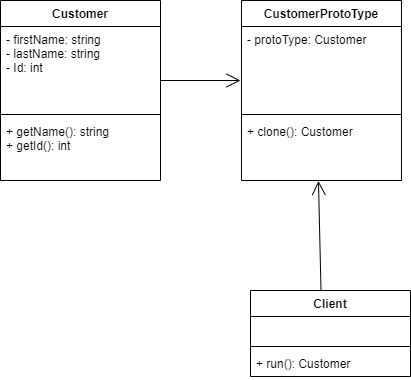

The diagram above was exported from draw.io. Its source (the exported page's mxGraphModel, read from the mxfile embedded in the PNG):
<mxGraphModel dx="1038" dy="499" grid="1" gridSize="10" guides="1" tooltips="1" connect="1" arrows="1" fold="1" page="1" pageScale="1" pageWidth="850" pageHeight="1100" math="0" shadow="0">
  <root>
    <mxCell id="0" />
    <mxCell id="1" parent="0" />
    <mxCell id="9bde_1ajo3OSHjZ6mxHu-1" value="Customer" style="swimlane;fontStyle=1;align=center;verticalAlign=top;childLayout=stackLayout;horizontal=1;startSize=26;horizontalStack=0;resizeParent=1;resizeParentMax=0;resizeLast=0;collapsible=1;marginBottom=0;" vertex="1" parent="1">
      <mxGeometry x="200" y="70" width="160" height="180" as="geometry" />
    </mxCell>
    <mxCell id="9bde_1ajo3OSHjZ6mxHu-2" value="- firstName: string&#10;- lastName: string&#10;- Id: int" style="text;strokeColor=none;fillColor=none;align=left;verticalAlign=top;spacingLeft=4;spacingRight=4;overflow=hidden;rotatable=0;points=[[0,0.5],[1,0.5]];portConstraint=eastwest;" vertex="1" parent="9bde_1ajo3OSHjZ6mxHu-1">
      <mxGeometry y="26" width="160" height="84" as="geometry" />
    </mxCell>
    <mxCell id="9bde_1ajo3OSHjZ6mxHu-3" value="" style="line;strokeWidth=1;fillColor=none;align=left;verticalAlign=middle;spacingTop=-1;spacingLeft=3;spacingRight=3;rotatable=0;labelPosition=right;points=[];portConstraint=eastwest;" vertex="1" parent="9bde_1ajo3OSHjZ6mxHu-1">
      <mxGeometry y="110" width="160" height="8" as="geometry" />
    </mxCell>
    <mxCell id="9bde_1ajo3OSHjZ6mxHu-4" value="+ getName(): string&#10;+ getId(): int" style="text;strokeColor=none;fillColor=none;align=left;verticalAlign=top;spacingLeft=4;spacingRight=4;overflow=hidden;rotatable=0;points=[[0,0.5],[1,0.5]];portConstraint=eastwest;" vertex="1" parent="9bde_1ajo3OSHjZ6mxHu-1">
      <mxGeometry y="118" width="160" height="62" as="geometry" />
    </mxCell>
    <mxCell id="9bde_1ajo3OSHjZ6mxHu-5" value="" style="endArrow=open;endFill=1;endSize=12;html=1;" edge="1" parent="1">
      <mxGeometry width="160" relative="1" as="geometry">
        <mxPoint x="360" y="150" as="sourcePoint" />
        <mxPoint x="440" y="150" as="targetPoint" />
      </mxGeometry>
    </mxCell>
    <mxCell id="9bde_1ajo3OSHjZ6mxHu-7" value="CustomerProtoType" style="swimlane;fontStyle=1;align=center;verticalAlign=top;childLayout=stackLayout;horizontal=1;startSize=26;horizontalStack=0;resizeParent=1;resizeParentMax=0;resizeLast=0;collapsible=1;marginBottom=0;" vertex="1" parent="1">
      <mxGeometry x="441" y="70" width="160" height="180" as="geometry" />
    </mxCell>
    <mxCell id="9bde_1ajo3OSHjZ6mxHu-8" value="- protoType: Customer&#10;" style="text;strokeColor=none;fillColor=none;align=left;verticalAlign=top;spacingLeft=4;spacingRight=4;overflow=hidden;rotatable=0;points=[[0,0.5],[1,0.5]];portConstraint=eastwest;" vertex="1" parent="9bde_1ajo3OSHjZ6mxHu-7">
      <mxGeometry y="26" width="160" height="84" as="geometry" />
    </mxCell>
    <mxCell id="9bde_1ajo3OSHjZ6mxHu-9" value="" style="line;strokeWidth=1;fillColor=none;align=left;verticalAlign=middle;spacingTop=-1;spacingLeft=3;spacingRight=3;rotatable=0;labelPosition=right;points=[];portConstraint=eastwest;" vertex="1" parent="9bde_1ajo3OSHjZ6mxHu-7">
      <mxGeometry y="110" width="160" height="8" as="geometry" />
    </mxCell>
    <mxCell id="9bde_1ajo3OSHjZ6mxHu-10" value="+ clone(): Customer" style="text;strokeColor=none;fillColor=none;align=left;verticalAlign=top;spacingLeft=4;spacingRight=4;overflow=hidden;rotatable=0;points=[[0,0.5],[1,0.5]];portConstraint=eastwest;" vertex="1" parent="9bde_1ajo3OSHjZ6mxHu-7">
      <mxGeometry y="118" width="160" height="62" as="geometry" />
    </mxCell>
    <mxCell id="9bde_1ajo3OSHjZ6mxHu-11" value="" style="endArrow=open;endFill=1;endSize=12;html=1;entryX=0.481;entryY=1.006;entryDx=0;entryDy=0;entryPerimeter=0;" edge="1" parent="1" target="9bde_1ajo3OSHjZ6mxHu-10">
      <mxGeometry width="160" relative="1" as="geometry">
        <mxPoint x="520.5" y="360" as="sourcePoint" />
        <mxPoint x="520.5" y="250" as="targetPoint" />
      </mxGeometry>
    </mxCell>
    <mxCell id="9bde_1ajo3OSHjZ6mxHu-16" value="Client" style="swimlane;fontStyle=1;align=center;verticalAlign=top;childLayout=stackLayout;horizontal=1;startSize=26;horizontalStack=0;resizeParent=1;resizeParentMax=0;resizeLast=0;collapsible=1;marginBottom=0;" vertex="1" parent="1">
      <mxGeometry x="450" y="360" width="160" height="86" as="geometry" />
    </mxCell>
    <mxCell id="9bde_1ajo3OSHjZ6mxHu-17" value=" " style="text;strokeColor=none;fillColor=none;align=left;verticalAlign=top;spacingLeft=4;spacingRight=4;overflow=hidden;rotatable=0;points=[[0,0.5],[1,0.5]];portConstraint=eastwest;" vertex="1" parent="9bde_1ajo3OSHjZ6mxHu-16">
      <mxGeometry y="26" width="160" height="26" as="geometry" />
    </mxCell>
    <mxCell id="9bde_1ajo3OSHjZ6mxHu-18" value="" style="line;strokeWidth=1;fillColor=none;align=left;verticalAlign=middle;spacingTop=-1;spacingLeft=3;spacingRight=3;rotatable=0;labelPosition=right;points=[];portConstraint=eastwest;" vertex="1" parent="9bde_1ajo3OSHjZ6mxHu-16">
      <mxGeometry y="52" width="160" height="8" as="geometry" />
    </mxCell>
    <mxCell id="9bde_1ajo3OSHjZ6mxHu-19" value="+ run(): Customer" style="text;strokeColor=none;fillColor=none;align=left;verticalAlign=top;spacingLeft=4;spacingRight=4;overflow=hidden;rotatable=0;points=[[0,0.5],[1,0.5]];portConstraint=eastwest;" vertex="1" parent="9bde_1ajo3OSHjZ6mxHu-16">
      <mxGeometry y="60" width="160" height="26" as="geometry" />
    </mxCell>
  </root>
</mxGraphModel>